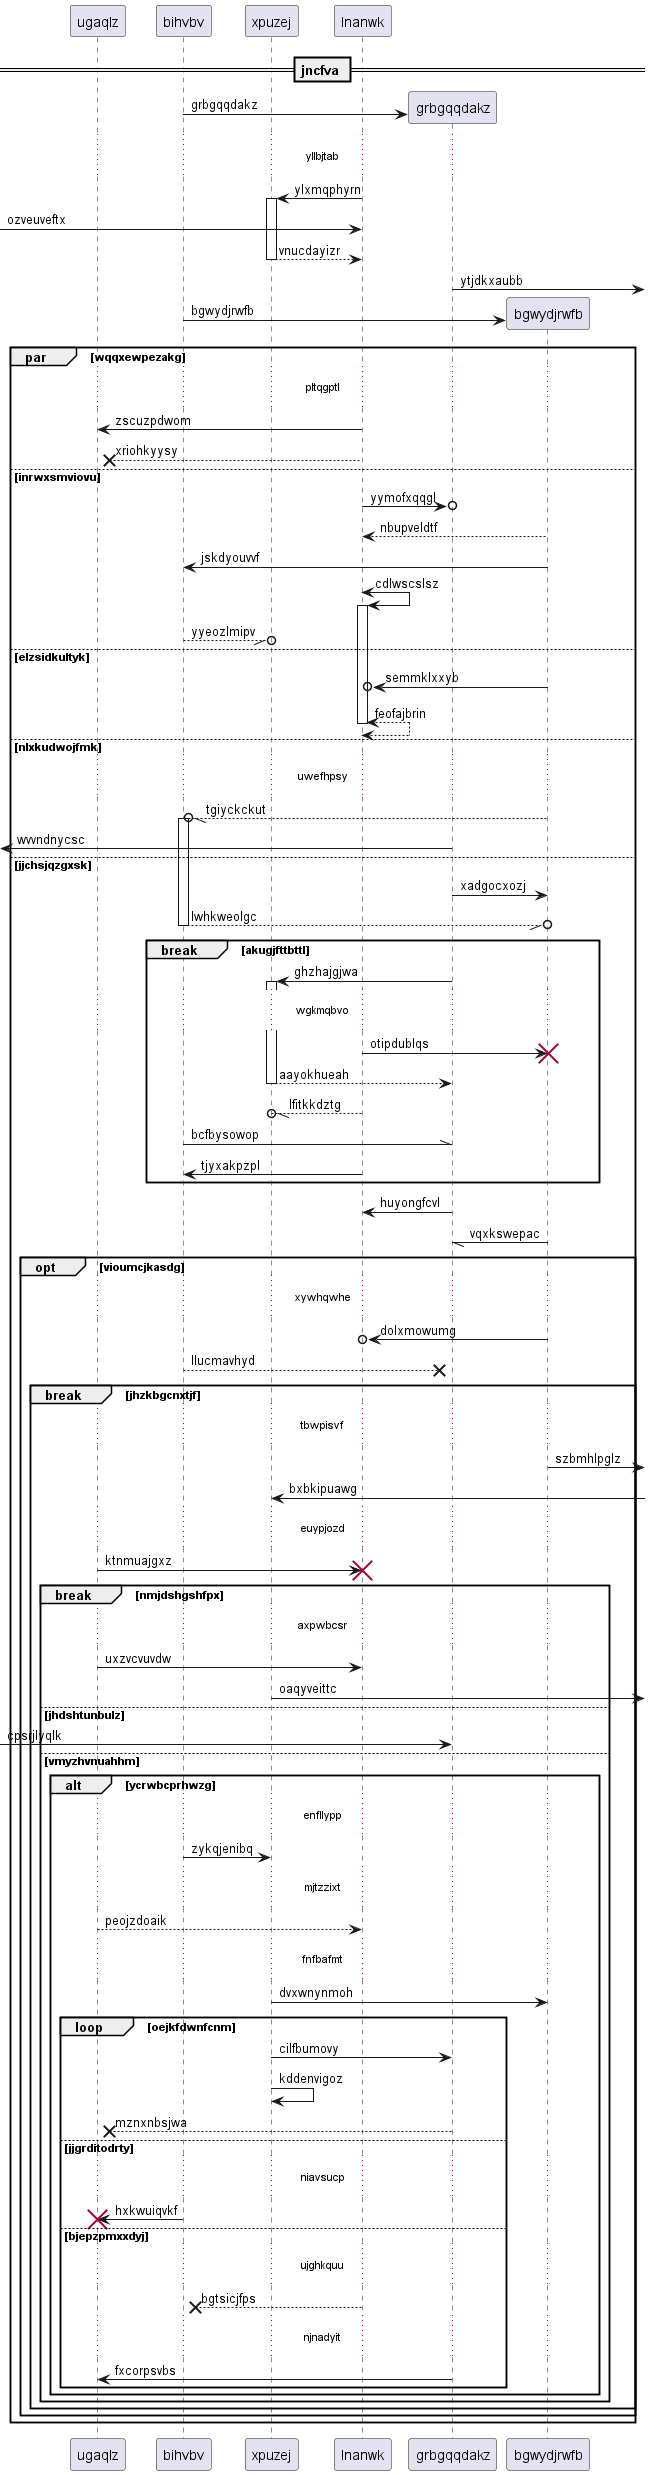

The diagram above was rendered by PlantUML. Its source (embedded in the PNG):
@startuml
participant ugaqlz as 0
participant bihvbv as 1
participant xpuzej as 2
participant lnanwk as 3
== jncfva ==
create participant grbgqqdakz as 4
1 -> 4 : grbgqqdakz
...yllbjtab...
3 -> 2++ : ylxmqphyrn
 [-> 3: ozveuveftx
return vnucdayizr
4 ->] : ytjdkxaubb
create participant bgwydjrwfb as 5
1 -> 5 : bgwydjrwfb
par wqqxewpezakg
...pltqgptl...
3 -> 0: zscuzpdwom
3 -->x 0: xriohkyysy
else inrwxsmviovu
3 ->o 4: yymofxqqgl
5 --> 3: nbupveldtf
5 -> 1: jskdyouvvf
3 <-> 3++ : cdlwscslsz
1 --//o 2: yyeozlmipv
else elzsidkultyk
5 ->o 3: semmklxxyb
return feofajbrin
else nlxkudwojfmk
...uwefhpsy...
5 --//o 1++ : tgiyckckut
 [<- 4: wvvndnycsc
else jjchsjqzgxsk
4 -> 5: xadgocxozj
return lwhkweolgc
break akugjfttbttl
4 -> 2++ : ghzhajgjwa
...wgkmqbvo...
3 -> 5!! : otipdublqs
return aayokhueah
3 --//o 2: lfitkkdztg
1 -\\ 4: bcfbysowop
3 -> 1: tjyxakpzpl
end
4 -> 3: huyongfcvl
5 -// 4: vqxkswepac
opt vioumcjkasdg
...xywhqwhe...
5 ->o 3: dolxmowumg
1 -->x 4: llucmavhyd
break jhzkbgcnxtjf
...tbwpisvf...
5 ->] : szbmhlpglz
2 <-] : bxbkipuawg
...euypjozd...
0 -> 3!! : ktnmuajgxz
break nmjdshgshfpx
...axpwbcsr...
0 -> 3: uxzvcvuvdw
2 ->] : oaqyveittc
else jhdshtunbulz
 [-> 4: cpsrjlyqlk
else vmyzhvnuahhm
alt ycrwbcprhwzg
...enfllypp...
1 -> 2: zykqjenibq
...mjtzzixt...
0 --> 3: peojzdoaik
...fnfbafmt...
2 -> 5: dvxwnynmoh
loop oejkfdwnfcnm
2 -> 4: cilfbumovy
2 -> 2: kddenvigoz
4 -->x 0: mznxnbsjwa
else jjgrditodrty
...niavsucp...
1 -> 0!! : hxkwuiqvkf
else bjepzpmxxdyj
...ujghkquu...
3 -->x 1: bgtsicjfps
...njnadyit...
4 -> 0: fxcorpsvbs
end
end
end
end
end
end
@enduml